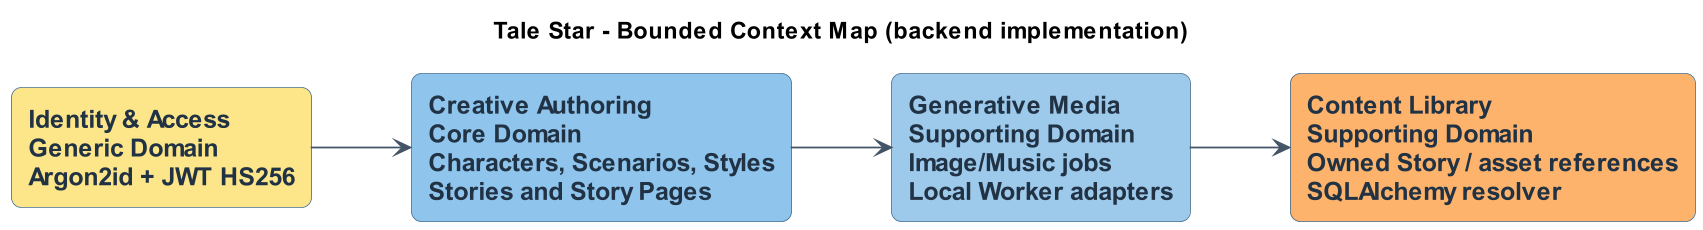

The diagram above was rendered by PlantUML. Its source (embedded in the PNG):
@startuml
title Tale Star - Bounded Context Map (backend implementation)
left to right direction
skinparam backgroundColor #FFFFFF
skinparam shadowing false
skinparam roundcorner 12
skinparam defaultFontName Arial
skinparam defaultFontSize 15
skinparam dpi 160
skinparam linetype ortho
skinparam ArrowColor #435466
skinparam RectangleBorderColor #47708F
skinparam RectangleFontColor #203244
skinparam RectangleFontStyle bold

rectangle "Identity & Access\nGeneric Domain\nArgon2id + JWT HS256" as identity #FDE68A
rectangle "Creative Authoring\nCore Domain\nCharacters, Scenarios, Styles\nStories and Story Pages" as creative #8FC4EC
rectangle "Generative Media\nSupporting Domain\nImage/Music jobs\nLocal Worker adapters" as media #9DC9EB
rectangle "Content Library\nSupporting Domain\nOwned Story / asset references\nSQLAlchemy resolver" as library #FDB36B

identity --> creative
creative --> media
media --> library
@enduml